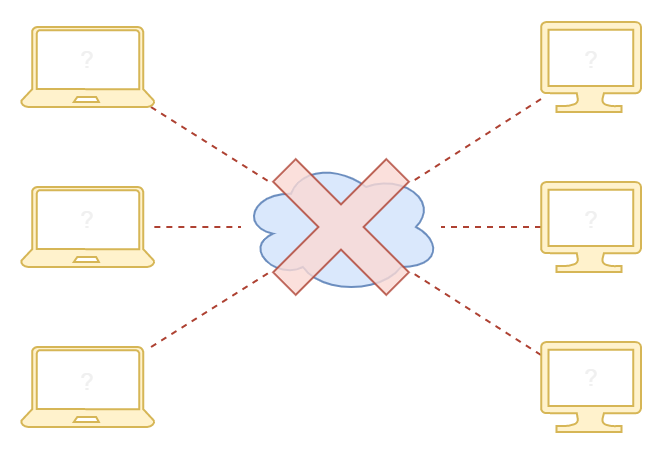

The diagram above was exported from draw.io. Its source (the exported page's mxGraphModel, read from the mxfile embedded in the PNG):
<mxGraphModel dx="677" dy="410" grid="1" gridSize="10" guides="1" tooltips="1" connect="1" arrows="1" fold="1" page="1" pageScale="1" pageWidth="850" pageHeight="1100" math="0" shadow="0">
  <root>
    <mxCell id="0" />
    <mxCell id="1" parent="0" />
    <mxCell id="d0eFTT9wW0uVtVBnvYdN-15" style="edgeStyle=none;rounded=0;orthogonalLoop=1;jettySize=auto;html=1;endArrow=none;endFill=0;dashed=1;fillColor=#fad9d5;strokeColor=#ae4132;" parent="1" source="d0eFTT9wW0uVtVBnvYdN-1" target="d0eFTT9wW0uVtVBnvYdN-3" edge="1">
      <mxGeometry relative="1" as="geometry" />
    </mxCell>
    <mxCell id="d0eFTT9wW0uVtVBnvYdN-1" value="" style="verticalLabelPosition=bottom;html=1;verticalAlign=top;align=center;strokeColor=#d6b656;fillColor=#fff2cc;shape=mxgraph.azure.computer;pointerEvents=1;" parent="1" vertex="1">
      <mxGeometry x="460" y="277.5" width="50" height="45" as="geometry" />
    </mxCell>
    <mxCell id="d0eFTT9wW0uVtVBnvYdN-8" style="rounded=0;orthogonalLoop=1;jettySize=auto;html=1;endArrow=none;endFill=0;dashed=1;fillColor=#fad9d5;strokeColor=#ae4132;" parent="1" source="d0eFTT9wW0uVtVBnvYdN-2" target="d0eFTT9wW0uVtVBnvYdN-3" edge="1">
      <mxGeometry relative="1" as="geometry" />
    </mxCell>
    <mxCell id="d0eFTT9wW0uVtVBnvYdN-2" value="" style="verticalLabelPosition=bottom;html=1;verticalAlign=top;align=center;strokeColor=#d6b656;fillColor=#fff2cc;shape=mxgraph.azure.laptop;pointerEvents=1;" parent="1" vertex="1">
      <mxGeometry x="200" y="200" width="66.67" height="40" as="geometry" />
    </mxCell>
    <mxCell id="d0eFTT9wW0uVtVBnvYdN-3" value="" style="ellipse;shape=cloud;whiteSpace=wrap;html=1;fillColor=#dae8fc;strokeColor=#6c8ebf;" parent="1" vertex="1">
      <mxGeometry x="310" y="266.66" width="100" height="66.67" as="geometry" />
    </mxCell>
    <mxCell id="d0eFTT9wW0uVtVBnvYdN-12" style="edgeStyle=none;rounded=0;orthogonalLoop=1;jettySize=auto;html=1;endArrow=none;endFill=0;dashed=1;fillColor=#fad9d5;strokeColor=#ae4132;" parent="1" source="d0eFTT9wW0uVtVBnvYdN-4" target="d0eFTT9wW0uVtVBnvYdN-3" edge="1">
      <mxGeometry relative="1" as="geometry" />
    </mxCell>
    <mxCell id="d0eFTT9wW0uVtVBnvYdN-4" value="" style="verticalLabelPosition=bottom;html=1;verticalAlign=top;align=center;strokeColor=#d6b656;fillColor=#fff2cc;shape=mxgraph.azure.laptop;pointerEvents=1;" parent="1" vertex="1">
      <mxGeometry x="200" y="280" width="66.67" height="40" as="geometry" />
    </mxCell>
    <mxCell id="d0eFTT9wW0uVtVBnvYdN-13" style="edgeStyle=none;rounded=0;orthogonalLoop=1;jettySize=auto;html=1;endArrow=none;endFill=0;dashed=1;fillColor=#fad9d5;strokeColor=#ae4132;" parent="1" source="d0eFTT9wW0uVtVBnvYdN-5" target="d0eFTT9wW0uVtVBnvYdN-3" edge="1">
      <mxGeometry relative="1" as="geometry" />
    </mxCell>
    <mxCell id="d0eFTT9wW0uVtVBnvYdN-5" value="" style="verticalLabelPosition=bottom;html=1;verticalAlign=top;align=center;strokeColor=#d6b656;fillColor=#fff2cc;shape=mxgraph.azure.laptop;pointerEvents=1;" parent="1" vertex="1">
      <mxGeometry x="200" y="360" width="66.67" height="40" as="geometry" />
    </mxCell>
    <mxCell id="d0eFTT9wW0uVtVBnvYdN-16" style="edgeStyle=none;rounded=0;orthogonalLoop=1;jettySize=auto;html=1;endArrow=none;endFill=0;dashed=1;fillColor=#fad9d5;strokeColor=#ae4132;" parent="1" source="d0eFTT9wW0uVtVBnvYdN-6" target="d0eFTT9wW0uVtVBnvYdN-3" edge="1">
      <mxGeometry relative="1" as="geometry" />
    </mxCell>
    <mxCell id="d0eFTT9wW0uVtVBnvYdN-6" value="" style="verticalLabelPosition=bottom;html=1;verticalAlign=top;align=center;strokeColor=#d6b656;fillColor=#fff2cc;shape=mxgraph.azure.computer;pointerEvents=1;" parent="1" vertex="1">
      <mxGeometry x="460" y="197.5" width="50" height="45" as="geometry" />
    </mxCell>
    <mxCell id="d0eFTT9wW0uVtVBnvYdN-14" style="edgeStyle=none;rounded=0;orthogonalLoop=1;jettySize=auto;html=1;endArrow=none;endFill=0;dashed=1;fillColor=#fad9d5;strokeColor=#ae4132;" parent="1" source="d0eFTT9wW0uVtVBnvYdN-7" target="d0eFTT9wW0uVtVBnvYdN-3" edge="1">
      <mxGeometry relative="1" as="geometry" />
    </mxCell>
    <mxCell id="d0eFTT9wW0uVtVBnvYdN-7" value="" style="verticalLabelPosition=bottom;html=1;verticalAlign=top;align=center;strokeColor=#d6b656;fillColor=#fff2cc;shape=mxgraph.azure.computer;pointerEvents=1;" parent="1" vertex="1">
      <mxGeometry x="460" y="357.5" width="50" height="45" as="geometry" />
    </mxCell>
    <mxCell id="d0eFTT9wW0uVtVBnvYdN-17" value="" style="shape=cross;whiteSpace=wrap;html=1;rotation=45;fillColor=#fad9d5;strokeColor=#ae4132;opacity=80;" parent="1" vertex="1">
      <mxGeometry x="320" y="260" width="80" height="80" as="geometry" />
    </mxCell>
    <mxCell id="d0eFTT9wW0uVtVBnvYdN-18" value="?" style="text;html=1;align=center;verticalAlign=middle;resizable=0;points=[];autosize=1;strokeColor=none;fillColor=none;" parent="1" vertex="1">
      <mxGeometry x="223.34" y="206" width="20" height="20" as="geometry" />
    </mxCell>
    <mxCell id="d0eFTT9wW0uVtVBnvYdN-19" value="?" style="text;html=1;align=center;verticalAlign=middle;resizable=0;points=[];autosize=1;strokeColor=none;fillColor=none;" parent="1" vertex="1">
      <mxGeometry x="223.34" y="286" width="20" height="20" as="geometry" />
    </mxCell>
    <mxCell id="d0eFTT9wW0uVtVBnvYdN-20" value="?" style="text;html=1;align=center;verticalAlign=middle;resizable=0;points=[];autosize=1;strokeColor=none;fillColor=none;" parent="1" vertex="1">
      <mxGeometry x="223.34" y="367" width="20" height="20" as="geometry" />
    </mxCell>
    <mxCell id="d0eFTT9wW0uVtVBnvYdN-21" value="?" style="text;html=1;align=center;verticalAlign=middle;resizable=0;points=[];autosize=1;strokeColor=none;fillColor=none;" parent="1" vertex="1">
      <mxGeometry x="475" y="365" width="20" height="20" as="geometry" />
    </mxCell>
    <mxCell id="d0eFTT9wW0uVtVBnvYdN-22" value="?" style="text;html=1;align=center;verticalAlign=middle;resizable=0;points=[];autosize=1;strokeColor=none;fillColor=none;" parent="1" vertex="1">
      <mxGeometry x="475" y="286" width="20" height="20" as="geometry" />
    </mxCell>
    <mxCell id="d0eFTT9wW0uVtVBnvYdN-23" value="?" style="text;html=1;align=center;verticalAlign=middle;resizable=0;points=[];autosize=1;strokeColor=none;fillColor=none;" parent="1" vertex="1">
      <mxGeometry x="475" y="206" width="20" height="20" as="geometry" />
    </mxCell>
  </root>
</mxGraphModel>